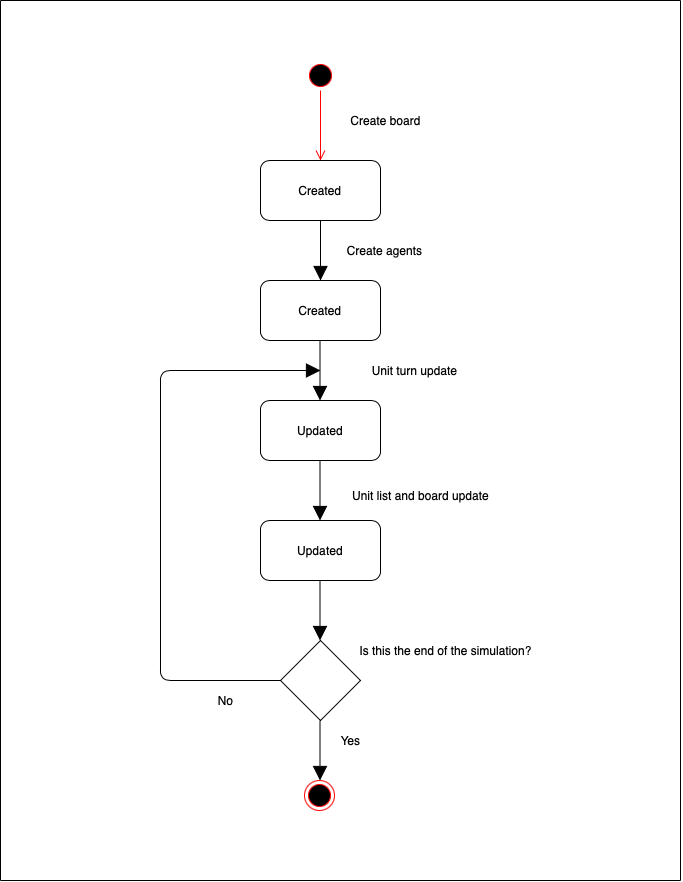

The diagram above was exported from draw.io. Its source (the exported page's mxGraphModel, read from the mxfile embedded in the PNG):
<mxGraphModel dx="1110" dy="610" grid="1" gridSize="10" guides="1" tooltips="1" connect="1" arrows="1" fold="1" page="1" pageScale="1" pageWidth="827" pageHeight="1169" math="0" shadow="0">
  <root>
    <mxCell id="0" />
    <mxCell id="1" parent="0" />
    <mxCell id="82Hutq4-c2VmV3Cjzy12-1" value="" style="ellipse;html=1;shape=startState;fillColor=#000000;strokeColor=#ff0000;" parent="1" vertex="1">
      <mxGeometry x="385" y="60" width="30" height="30" as="geometry" />
    </mxCell>
    <mxCell id="82Hutq4-c2VmV3Cjzy12-2" value="" style="edgeStyle=orthogonalEdgeStyle;html=1;verticalAlign=bottom;endArrow=open;endSize=8;strokeColor=#ff0000;entryX=0.5;entryY=0;entryDx=0;entryDy=0;" parent="1" source="82Hutq4-c2VmV3Cjzy12-1" target="82Hutq4-c2VmV3Cjzy12-4" edge="1">
      <mxGeometry relative="1" as="geometry">
        <mxPoint x="400" y="150" as="targetPoint" />
      </mxGeometry>
    </mxCell>
    <mxCell id="82Hutq4-c2VmV3Cjzy12-4" value="Created" style="rounded=1;whiteSpace=wrap;html=1;" parent="1" vertex="1">
      <mxGeometry x="340" y="160" width="120" height="60" as="geometry" />
    </mxCell>
    <mxCell id="82Hutq4-c2VmV3Cjzy12-5" value="Create board" style="text;html=1;align=center;verticalAlign=middle;resizable=0;points=[];autosize=1;strokeColor=none;" parent="1" vertex="1">
      <mxGeometry x="420" y="110" width="90" height="20" as="geometry" />
    </mxCell>
    <mxCell id="82Hutq4-c2VmV3Cjzy12-6" value="Created" style="rounded=1;whiteSpace=wrap;html=1;" parent="1" vertex="1">
      <mxGeometry x="340" y="280" width="120" height="60" as="geometry" />
    </mxCell>
    <mxCell id="82Hutq4-c2VmV3Cjzy12-7" value="" style="endArrow=block;endFill=1;endSize=12;html=1;exitX=0.5;exitY=1;exitDx=0;exitDy=0;entryX=0.5;entryY=0;entryDx=0;entryDy=0;" parent="1" source="82Hutq4-c2VmV3Cjzy12-4" target="82Hutq4-c2VmV3Cjzy12-6" edge="1">
      <mxGeometry width="160" relative="1" as="geometry">
        <mxPoint x="300" y="400" as="sourcePoint" />
        <mxPoint x="460" y="400" as="targetPoint" />
      </mxGeometry>
    </mxCell>
    <mxCell id="82Hutq4-c2VmV3Cjzy12-8" value="Create agents" style="text;html=1;align=center;verticalAlign=middle;resizable=0;points=[];autosize=1;strokeColor=none;" parent="1" vertex="1">
      <mxGeometry x="419" y="240" width="90" height="20" as="geometry" />
    </mxCell>
    <mxCell id="82Hutq4-c2VmV3Cjzy12-10" value="Updated" style="rounded=1;whiteSpace=wrap;html=1;" parent="1" vertex="1">
      <mxGeometry x="340" y="400" width="120" height="60" as="geometry" />
    </mxCell>
    <mxCell id="82Hutq4-c2VmV3Cjzy12-11" value="" style="endArrow=block;endFill=1;endSize=12;html=1;exitX=0.5;exitY=1;exitDx=0;exitDy=0;entryX=0.5;entryY=0;entryDx=0;entryDy=0;" parent="1" edge="1">
      <mxGeometry width="160" relative="1" as="geometry">
        <mxPoint x="399.5" y="340" as="sourcePoint" />
        <mxPoint x="399.5" y="400" as="targetPoint" />
      </mxGeometry>
    </mxCell>
    <mxCell id="82Hutq4-c2VmV3Cjzy12-12" value="Unit turn update" style="text;html=1;align=center;verticalAlign=middle;resizable=0;points=[];autosize=1;strokeColor=none;" parent="1" vertex="1">
      <mxGeometry x="444" y="360" width="100" height="20" as="geometry" />
    </mxCell>
    <mxCell id="82Hutq4-c2VmV3Cjzy12-13" value="Updated" style="rounded=1;whiteSpace=wrap;html=1;" parent="1" vertex="1">
      <mxGeometry x="340" y="520" width="120" height="60" as="geometry" />
    </mxCell>
    <mxCell id="82Hutq4-c2VmV3Cjzy12-14" value="" style="endArrow=block;endFill=1;endSize=12;html=1;exitX=0.5;exitY=1;exitDx=0;exitDy=0;entryX=0.5;entryY=0;entryDx=0;entryDy=0;" parent="1" edge="1">
      <mxGeometry width="160" relative="1" as="geometry">
        <mxPoint x="399.5" y="460" as="sourcePoint" />
        <mxPoint x="399.5" y="520" as="targetPoint" />
      </mxGeometry>
    </mxCell>
    <mxCell id="82Hutq4-c2VmV3Cjzy12-15" value="Unit list and board update" style="text;html=1;align=center;verticalAlign=middle;resizable=0;points=[];autosize=1;strokeColor=none;" parent="1" vertex="1">
      <mxGeometry x="425" y="485" width="150" height="20" as="geometry" />
    </mxCell>
    <mxCell id="82Hutq4-c2VmV3Cjzy12-16" value="" style="rhombus;whiteSpace=wrap;html=1;" parent="1" vertex="1">
      <mxGeometry x="360" y="640" width="80" height="80" as="geometry" />
    </mxCell>
    <mxCell id="82Hutq4-c2VmV3Cjzy12-17" value="" style="endArrow=block;endFill=1;endSize=12;html=1;exitX=0.5;exitY=1;exitDx=0;exitDy=0;entryX=0.5;entryY=0;entryDx=0;entryDy=0;" parent="1" edge="1">
      <mxGeometry width="160" relative="1" as="geometry">
        <mxPoint x="399.5" y="580" as="sourcePoint" />
        <mxPoint x="399.5" y="640" as="targetPoint" />
      </mxGeometry>
    </mxCell>
    <mxCell id="82Hutq4-c2VmV3Cjzy12-18" value="Is this the end of the simulation?" style="text;html=1;align=center;verticalAlign=middle;resizable=0;points=[];autosize=1;strokeColor=none;" parent="1" vertex="1">
      <mxGeometry x="430" y="640" width="190" height="20" as="geometry" />
    </mxCell>
    <mxCell id="82Hutq4-c2VmV3Cjzy12-19" value="" style="endArrow=block;endFill=1;endSize=12;html=1;exitX=0.5;exitY=1;exitDx=0;exitDy=0;entryX=0.5;entryY=0;entryDx=0;entryDy=0;" parent="1" edge="1">
      <mxGeometry width="160" relative="1" as="geometry">
        <mxPoint x="399.5" y="720" as="sourcePoint" />
        <mxPoint x="399.5" y="780" as="targetPoint" />
      </mxGeometry>
    </mxCell>
    <mxCell id="82Hutq4-c2VmV3Cjzy12-20" value="Yes" style="text;html=1;align=center;verticalAlign=middle;resizable=0;points=[];autosize=1;strokeColor=none;" parent="1" vertex="1">
      <mxGeometry x="410" y="730" width="40" height="20" as="geometry" />
    </mxCell>
    <mxCell id="82Hutq4-c2VmV3Cjzy12-21" value="" style="ellipse;html=1;shape=endState;fillColor=#000000;strokeColor=#ff0000;" parent="1" vertex="1">
      <mxGeometry x="384" y="780" width="30" height="30" as="geometry" />
    </mxCell>
    <mxCell id="82Hutq4-c2VmV3Cjzy12-22" value="" style="endArrow=block;endFill=1;endSize=12;html=1;exitX=0;exitY=0.5;exitDx=0;exitDy=0;" parent="1" source="82Hutq4-c2VmV3Cjzy12-16" edge="1">
      <mxGeometry width="160" relative="1" as="geometry">
        <mxPoint x="250" y="680" as="sourcePoint" />
        <mxPoint x="400" y="370" as="targetPoint" />
        <Array as="points">
          <mxPoint x="240" y="680" />
          <mxPoint x="240" y="480" />
          <mxPoint x="240" y="370" />
        </Array>
      </mxGeometry>
    </mxCell>
    <mxCell id="82Hutq4-c2VmV3Cjzy12-23" value="No" style="text;html=1;align=center;verticalAlign=middle;resizable=0;points=[];autosize=1;strokeColor=none;" parent="1" vertex="1">
      <mxGeometry x="290" y="690" width="30" height="20" as="geometry" />
    </mxCell>
    <mxCell id="82Hutq4-c2VmV3Cjzy12-24" value="" style="endArrow=none;html=1;" parent="1" edge="1">
      <mxGeometry width="50" height="50" relative="1" as="geometry">
        <mxPoint x="80" y="880" as="sourcePoint" />
        <mxPoint x="760" y="880" as="targetPoint" />
      </mxGeometry>
    </mxCell>
    <mxCell id="82Hutq4-c2VmV3Cjzy12-26" value="" style="endArrow=none;html=1;" parent="1" edge="1">
      <mxGeometry width="50" height="50" relative="1" as="geometry">
        <mxPoint x="80" as="sourcePoint" />
        <mxPoint x="760" as="targetPoint" />
      </mxGeometry>
    </mxCell>
    <mxCell id="82Hutq4-c2VmV3Cjzy12-29" value="" style="endArrow=none;html=1;" parent="1" edge="1">
      <mxGeometry width="50" height="50" relative="1" as="geometry">
        <mxPoint x="80" y="880" as="sourcePoint" />
        <mxPoint x="80" as="targetPoint" />
      </mxGeometry>
    </mxCell>
    <mxCell id="82Hutq4-c2VmV3Cjzy12-30" value="" style="endArrow=none;html=1;" parent="1" edge="1">
      <mxGeometry width="50" height="50" relative="1" as="geometry">
        <mxPoint x="760.0000000000002" y="880" as="sourcePoint" />
        <mxPoint x="760.0000000000002" y="1.1368683772161603e-13" as="targetPoint" />
      </mxGeometry>
    </mxCell>
  </root>
</mxGraphModel>